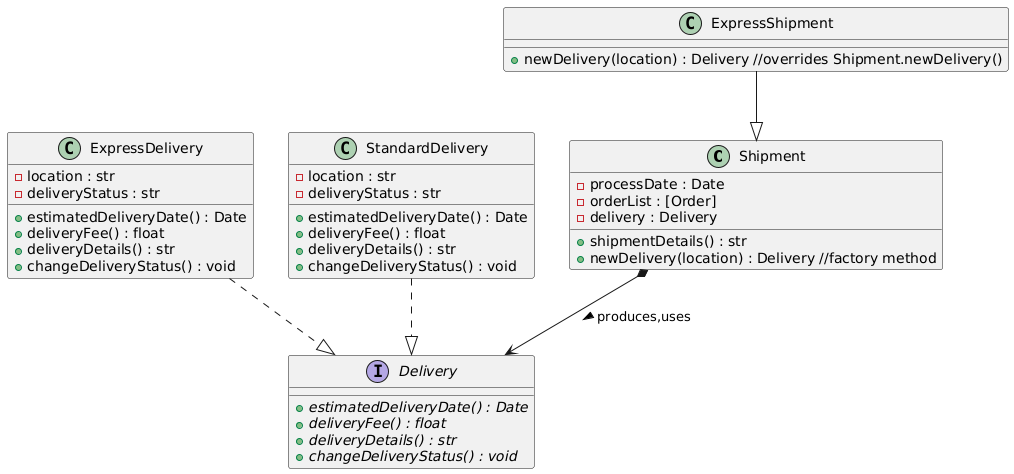

The diagram above was rendered by PlantUML. Its source (embedded in the PNG):
@startuml
class Shipment{
    - processDate : Date
    - orderList : [Order]
    - delivery : Delivery
    + shipmentDetails() : str
    + newDelivery(location) : Delivery //factory method
  }

  class ExpressShipment{
    + newDelivery(location) : Delivery //overrides Shipment.newDelivery()
  }

  interface Delivery{
    + {abstract} estimatedDeliveryDate() : Date
    + {abstract} deliveryFee() : float
    + {abstract} deliveryDetails() : str
    + {abstract} changeDeliveryStatus() : void
  }

  class ExpressDelivery{
  - location : str
  - deliveryStatus : str
  + estimatedDeliveryDate() : Date
  + deliveryFee() : float
  + deliveryDetails() : str
  + changeDeliveryStatus() : void
  }

  class StandardDelivery{
    - location : str
    - deliveryStatus : str
    + estimatedDeliveryDate() : Date
    + deliveryFee() : float
    + deliveryDetails() : str
    + changeDeliveryStatus() : void
  }

Shipment *--> Delivery : produces,uses >
StandardDelivery ..|> Delivery
ExpressDelivery ..|> Delivery
ExpressShipment --|> Shipment
@enduml